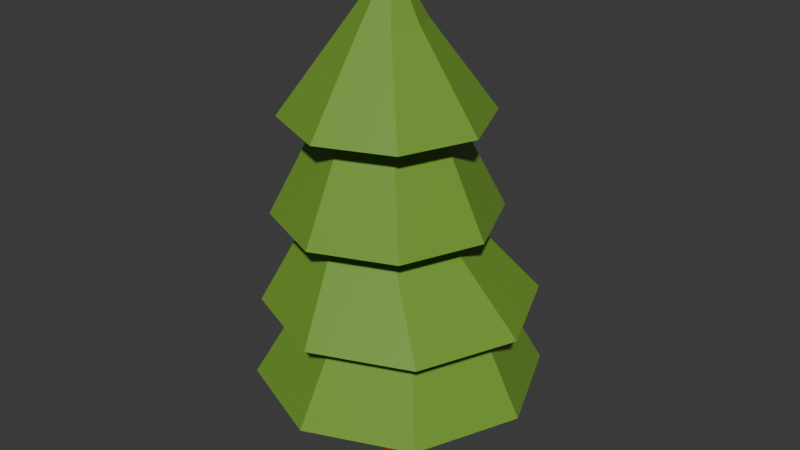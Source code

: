 # Source: pinetree.blend  (saved by Blender 4.5.90; exported with 4.5.12 LTS)
import bpy
from mathutils import Matrix  # noqa: F401  (used for matrix-valued properties, if any)

bpy.ops.wm.read_factory_settings(use_empty=True)
scene = bpy.context.scene
scene.name = 'Scene'

# ---- collections
col_collection = bpy.data.collections.new('Collection'); scene.collection.children.link(col_collection)
col_low_poly_tree = bpy.data.collections.new('Low poly tree'); col_collection.children.link(col_low_poly_tree)

# ---- images (referenced by path relative to the original .blend; pixels are not part of the script)
import os
ASSET_DIR = os.environ.get("B2B_ASSET_DIR", "")  # directory of the original .blend (textures are referenced by path, not embedded)
HERE = os.path.dirname(os.path.abspath(__file__))  # packed textures are extracted next to this script under _unpacked/

def load_image(name, relpath, width, height, colorspace="sRGB"):
    """Load a texture the original file referenced (path relative to the .blend, or extracted next to this script)."""
    p = next((c for c in (os.path.join(HERE, relpath), os.path.join(ASSET_DIR, relpath)) if relpath and os.path.exists(c)), "")
    if p:
        img = bpy.data.images.load(p, check_existing=True)
        img.name = name
    else:  # same state as the original file: an image datablock whose file is absent (Cycles renders it pink)
        img = bpy.data.images.new(name, width, height)
        img.source = "FILE"
        img.filepath = "//" + (relpath or name)
    img.colorspace_settings.name = colorspace
    return img
img_imphenziapalette01_256_gradient_png = load_image('ImphenziaPalette01-256-Gradient.png', '_unpacked/ImphenziaPalette01-256-Gradient.182191f7.png', 256, 256, 'sRGB')

# ---- materials (node trees are filled in below, after node groups)
mat_material_001 = bpy.data.materials.new('Material.001')
mat_material_001.alpha_threshold = 0.0
mat_material_001.line_color = (0.0, 0.0, 0.0, 1.0)

# ---- material node trees
mat_material_001.use_nodes = True; mat_material_001.node_tree.nodes.clear()
_N = mat_material_001.node_tree.nodes; _L = mat_material_001.node_tree.links
n0 = _N.new('ShaderNodeOutputMaterial'); n0.name = 'Material Output'; n0.location = (300, 300)
n1 = _N.new('ShaderNodeBsdfPrincipled'); n1.name = 'Principled BSDF'; n1.location = (10, 300)
n1.distribution = 'GGX'
n1.subsurface_method = 'BURLEY'
n1.inputs[2].default_value = 0.4
n1.inputs[3].default_value = 1.45
n1.inputs[27].default_value = (0.0, 0.0, 0.0, 1.0)
n1.inputs[28].default_value = 1.0
n2 = _N.new('ShaderNodeTexImage'); n2.name = 'Image Texture'; n2.location = (-318, 208)
n2.image = img_imphenziapalette01_256_gradient_png
n2.interpolation = 'Closest'
_L.new(n1.outputs[0], n0.inputs[0])
_L.new(n2.outputs[0], n1.inputs[0])
n0.is_active_output = True

# ---- world
world_world = bpy.data.worlds.new('World'); scene.world = world_world
world_world.use_nodes = True; world_world.node_tree.nodes.clear()
_N = world_world.node_tree.nodes; _L = world_world.node_tree.links
n0 = _N.new('ShaderNodeOutputWorld'); n0.name = 'World Output'; n0.location = (200, 100)
n1 = _N.new('ShaderNodeBackground'); n1.name = 'Background'; n1.location = (-200, 100)
n1.inputs[0].default_value = (0.05088, 0.05088, 0.05088, 1.0)
_L.new(n1.outputs[0], n0.inputs[0])
n0.is_active_output = True
world_world.color = (0.05088, 0.05088, 0.05088)
world_world.sun_shadow_jitter_overblur = 0.0

# ---- meshes
me_cylinder_001 = bpy.data.meshes.new('Cylinder.001')
me_cylinder_001.from_pydata([(-2.12e-08, 0.2699, -0.01303), (-2.12e-08, 0.2699, 1.057), (0.1908, 0.1908, -0.01303), (0.1908, 0.1908, 1.057), (0.2699, -1.102e-08, -0.01303), (0.2699, -1.102e-08, 1.057), (0.1908, -0.1908, -0.01303), (0.1908, -0.1908, 1.057), (-4.48e-08, -0.2699, -0.01303), (-4.48e-08, -0.2699, 1.057), (-0.1908, -0.1908, -0.01303), (-0.1908, -0.1908, 1.057), (-0.2699, 3.997e-09, -0.01303), (-0.2699, 3.997e-09, 1.057), (-0.1908, 0.1908, -0.01303), (-0.1908, 0.1908, 1.057), (1.135, 1.135, 1.057), (3.941e-08, 1.606, 1.057), (1.606, -5.774e-08, 1.057), (1.135, -1.135, 1.057), (-1.01e-07, -1.606, 1.057), (-1.135, -1.135, 1.057), (-1.606, 3.16e-08, 1.057), (-1.135, 1.135, 1.057), (0.7766, 0.7544, 1.989), (0.02225, 1.067, 1.989), (1.089, -8.072e-08, 1.989), (0.7766, -0.7544, 1.989), (0.02225, -1.067, 1.989), (-0.7321, -0.7544, 1.989), (-1.045, -2.136e-08, 1.989), (-0.7321, 0.7544, 1.989), (1.096, 1.074, 1.989), (0.02225, 1.519, 1.989), (1.541, -1.176e-07, 1.989), (1.096, -1.074, 1.989), (0.02225, -1.519, 1.989), (-1.052, -1.074, 1.989), (-1.497, -3.31e-08, 1.989), (-1.052, 1.074, 1.989), (0.3289, 0.5458, 2.946), (-0.2169, 0.7719, 2.946), (0.555, -7.872e-08, 2.946), (0.3289, -0.5458, 2.946), (-0.2169, -0.7719, 2.946), (-0.7627, -0.5458, 2.946), (-0.9888, -3.578e-08, 2.946), (-0.7627, 0.5458, 2.946), (0.7259, 0.8872, 2.951), (-0.1613, 1.255, 2.951), (1.093, -4.071e-09, 2.951), (0.7259, -0.8872, 2.951), (-0.1613, -1.255, 2.951), (-1.048, -0.8872, 2.951), (-1.416, 6.573e-08, 2.951), (-1.048, 0.8872, 2.951), (0.3408, 0.5021, 4.008), (-0.1613, 0.7101, 4.008), (0.5488, 4.168e-08, 4.008), (0.3408, -0.5021, 4.008), (-0.1613, -0.7101, 4.008), (-0.6634, -0.5021, 4.008), (-0.8714, 8.119e-08, 4.008), (-0.6634, 0.5021, 4.008), (0.6442, 0.8055, 4.042), (-0.1613, 1.139, 4.042), (0.9779, 1.805e-09, 4.042), (0.6442, -0.8055, 4.042), (-0.1613, -1.139, 4.042), (-0.9668, -0.8055, 4.042), (-1.3, 6.518e-08, 4.042), (-0.9668, 0.8055, 4.042), (0.1362, 0.2975, 5.015), (-0.1613, 0.4207, 5.015), (0.2594, -1.508e-09, 5.015), (0.1362, -0.2975, 5.015), (-0.1613, -0.4207, 5.015), (-0.4588, -0.2975, 5.015), (-0.582, 2.19e-08, 5.015), (-0.4588, 0.2975, 5.015), (-0.08382, 0.0163, 5.627), (-0.1001, 0.02305, 5.627), (-0.07707, 5.079e-08, 5.627), (-0.08382, -0.0163, 5.627), (-0.1001, -0.02305, 5.627), (-0.1164, -0.0163, 5.627), (-0.1232, 5.207e-08, 5.627), (-0.1164, 0.0163, 5.627)], [], [(0, 1, 3, 2), (2, 3, 5, 4), (4, 5, 7, 6), (6, 7, 9, 8), (8, 9, 11, 10), (10, 11, 13, 12), (13, 11, 21, 22), (12, 13, 15, 14), (14, 15, 1, 0), (0, 2, 4, 6, 8, 10, 12, 14), (21, 20, 28, 29), (9, 7, 19, 20), (15, 13, 22, 23), (5, 3, 16, 18), (11, 9, 20, 21), (1, 15, 23, 17), (3, 1, 17, 16), (7, 5, 18, 19), (31, 30, 38, 39), (19, 18, 26, 27), (16, 17, 25, 24), (17, 23, 31, 25), (22, 21, 29, 30), (20, 19, 27, 28), (18, 16, 24, 26), (23, 22, 30, 31), (38, 37, 45, 46), (29, 28, 36, 37), (27, 26, 34, 35), (24, 25, 33, 32), (25, 31, 39, 33), (30, 29, 37, 38), (28, 27, 35, 36), (26, 24, 32, 34), (40, 41, 49, 48), (36, 35, 43, 44), (34, 32, 40, 42), (39, 38, 46, 47), (37, 36, 44, 45), (35, 34, 42, 43), (32, 33, 41, 40), (33, 39, 47, 41), (55, 54, 62, 63), (41, 47, 55, 49), (46, 45, 53, 54), (44, 43, 51, 52), (42, 40, 48, 50), (47, 46, 54, 55), (45, 44, 52, 53), (43, 42, 50, 51), (58, 56, 64, 66), (53, 52, 60, 61), (51, 50, 58, 59), (48, 49, 57, 56), (49, 55, 63, 57), (54, 53, 61, 62), (52, 51, 59, 60), (50, 48, 56, 58), (65, 71, 79, 73), (63, 62, 70, 71), (61, 60, 68, 69), (59, 58, 66, 67), (56, 57, 65, 64), (57, 63, 71, 65), (62, 61, 69, 70), (60, 59, 67, 68), (75, 74, 82, 83), (70, 69, 77, 78), (68, 67, 75, 76), (66, 64, 72, 74), (71, 70, 78, 79), (69, 68, 76, 77), (67, 66, 74, 75), (64, 65, 73, 72), (80, 81, 87, 86, 85, 84, 83, 82), (72, 73, 81, 80), (73, 79, 87, 81), (78, 77, 85, 86), (76, 75, 83, 84), (74, 72, 80, 82), (79, 78, 86, 87), (77, 76, 84, 85)])
_uv = me_cylinder_001.uv_layers.new(name='UVMap')
_uv.uv.foreach_set('vector', [0.4323, 0.5579, 0.4323, 0.5579, 0.4323, 0.5579, 0.4323, 0.5579, 0.4323, 0.5579, 0.4323, 0.5579, 0.4323, 0.5579, 0.4323, 0.5579, 0.4323, 0.5579, 0.4323, 0.5579, 0.4323, 0.5579, 0.4323, 0.5579, 0.4323, 0.5579, 0.4323, 0.5579, 0.4323, 0.5579, 0.4323, 0.5579, 0.4323, 0.5579, 0.4323, 0.5579, 0.4323, 0.5579, 0.4323, 0.5579, 0.4323, 0.5579, 0.4323, 0.5579, 0.4323, 0.5579, 0.4323, 0.5579, 0.8113, 0.8163, 0.8113, 0.8163, 0.8113, 0.8163, 0.8113, 0.8163, 0.4323, 0.5579, 0.4323, 0.5579, 0.4323, 0.5579, 0.4323, 0.5579, 0.4323, 0.5579, 0.4323, 0.5579, 0.4323, 0.5579, 0.4323, 0.5579, 0.4323, 0.5579, 0.4323, 0.5579, 0.4323, 0.5579, 0.4323, 0.5579, 0.4323, 0.5579, 0.4323, 0.5579, 0.4323, 0.5579, 0.4323, 0.5579, 0.8113, 0.8163, 0.8113, 0.8163, 0.8113, 0.8163, 0.8113, 0.8163, 0.8113, 0.8163, 0.8113, 0.8163, 0.8113, 0.8163, 0.8113, 0.8163, 0.8113, 0.8163, 0.8113, 0.8163, 0.8113, 0.8163, 0.8113, 0.8163, 0.8113, 0.8163, 0.8113, 0.8163, 0.8113, 0.8163, 0.8113, 0.8163, 0.8113, 0.8163, 0.8113, 0.8163, 0.8113, 0.8163, 0.8113, 0.8163, 0.8113, 0.8163, 0.8113, 0.8163, 0.8113, 0.8163, 0.8113, 0.8163, 0.8113, 0.8163, 0.8113, 0.8163, 0.8113, 0.8163, 0.8113, 0.8163, 0.8113, 0.8163, 0.8113, 0.8163, 0.8113, 0.8163, 0.8113, 0.8163, 0.8113, 0.8163, 0.8113, 0.8163, 0.8113, 0.8163, 0.8113, 0.8163, 0.8113, 0.8163, 0.8113, 0.8163, 0.8113, 0.8163, 0.8113, 0.8163, 0.8113, 0.8163, 0.8113, 0.8163, 0.8113, 0.8163, 0.8113, 0.8163, 0.8113, 0.8163, 0.8113, 0.8163, 0.8113, 0.8163, 0.8113, 0.8163, 0.8113, 0.8163, 0.8113, 0.8163, 0.8113, 0.8163, 0.8113, 0.8163, 0.8113, 0.8163, 0.8113, 0.8163, 0.8113, 0.8163, 0.8113, 0.8163, 0.8113, 0.8163, 0.8113, 0.8163, 0.8113, 0.8163, 0.8113, 0.8163, 0.8113, 0.8163, 0.8113, 0.8163, 0.8113, 0.8163, 0.8113, 0.8163, 0.8113, 0.8163, 0.8113, 0.8163, 0.8113, 0.8163, 0.8113, 0.8163, 0.8113, 0.8163, 0.8113, 0.8163, 0.8113, 0.8163, 0.8113, 0.8163, 0.8113, 0.8163, 0.8113, 0.8163, 0.8113, 0.8163, 0.8113, 0.8163, 0.8113, 0.8163, 0.8113, 0.8163, 0.8113, 0.8163, 0.8113, 0.8163, 0.8113, 0.8163, 0.8113, 0.8163, 0.8113, 0.8163, 0.8113, 0.8163, 0.8113, 0.8163, 0.8113, 0.8163, 0.8113, 0.8163, 0.8113, 0.8163, 0.8113, 0.8163, 0.8113, 0.8163, 0.8113, 0.8163, 0.8113, 0.8163, 0.8113, 0.8163, 0.8113, 0.8163, 0.8113, 0.8163, 0.8113, 0.8163, 0.8113, 0.8163, 0.8113, 0.8163, 0.8113, 0.8163, 0.8113, 0.8163, 0.8113, 0.8163, 0.8113, 0.8163, 0.8113, 0.8163, 0.8113, 0.8163, 0.8113, 0.8163, 0.8113, 0.8163, 0.8113, 0.8163, 0.8113, 0.8163, 0.8113, 0.8163, 0.8113, 0.8163, 0.8113, 0.8163, 0.8113, 0.8163, 0.8113, 0.8163, 0.8113, 0.8163, 0.8113, 0.8163, 0.8113, 0.8163, 0.8113, 0.8163, 0.8113, 0.8163, 0.8113, 0.8163, 0.8113, 0.8163, 0.8113, 0.8163, 0.8113, 0.8163, 0.8113, 0.8163, 0.8113, 0.8163, 0.8113, 0.8163, 0.8113, 0.8163, 0.8113, 0.8163, 0.8113, 0.8163, 0.8113, 0.8163, 0.8113, 0.8163, 0.8113, 0.8163, 0.8113, 0.8163, 0.8113, 0.8163, 0.8113, 0.8163, 0.8113, 0.8163, 0.8113, 0.8163, 0.8113, 0.8163, 0.8113, 0.8163, 0.8113, 0.8163, 0.8113, 0.8163, 0.8113, 0.8163, 0.8113, 0.8163, 0.8113, 0.8163, 0.8113, 0.8163, 0.8113, 0.8163, 0.8113, 0.8163, 0.8113, 0.8163, 0.8113, 0.8163, 0.8113, 0.8163, 0.8113, 0.8163, 0.8113, 0.8163, 0.8113, 0.8163, 0.8113, 0.8163, 0.8113, 0.8163, 0.8113, 0.8163, 0.8113, 0.8163, 0.8113, 0.8163, 0.8113, 0.8163, 0.8113, 0.8163, 0.8113, 0.8163, 0.8113, 0.8163, 0.8113, 0.8163, 0.8113, 0.8163, 0.8113, 0.8163, 0.8113, 0.8163, 0.8113, 0.8163, 0.8113, 0.8163, 0.8113, 0.8163, 0.8113, 0.8163, 0.8113, 0.8163, 0.8113, 0.8163, 0.8113, 0.8163, 0.8113, 0.8163, 0.8113, 0.8163, 0.8113, 0.8163, 0.8113, 0.8163, 0.8113, 0.8163, 0.8113, 0.8163, 0.8113, 0.8163, 0.8113, 0.8163, 0.8113, 0.8163, 0.8113, 0.8163, 0.8113, 0.8163, 0.8113, 0.8163, 0.8113, 0.8163, 0.8113, 0.8163, 0.8113, 0.8163, 0.8113, 0.8163, 0.8113, 0.8163, 0.8113, 0.8163, 0.8113, 0.8163, 0.8113, 0.8163, 0.8113, 0.8163, 0.8113, 0.8163, 0.8113, 0.8163, 0.8113, 0.8163, 0.8113, 0.8163, 0.8113, 0.8163, 0.8113, 0.8163, 0.8113, 0.8163, 0.8113, 0.8163, 0.8113, 0.8163, 0.8113, 0.8163, 0.8113, 0.8163, 0.8113, 0.8163, 0.8113, 0.8163, 0.8113, 0.8163, 0.8113, 0.8163, 0.8113, 0.8163, 0.8113, 0.8163, 0.8113, 0.8163, 0.8113, 0.8163, 0.8113, 0.8163, 0.8113, 0.8163, 0.8113, 0.8163, 0.8113, 0.8163, 0.8113, 0.8163, 0.8113, 0.8163, 0.8113, 0.8163, 0.8113, 0.8163, 0.8113, 0.8163, 0.8113, 0.8163, 0.8113, 0.8163, 0.8113, 0.8163, 0.8113, 0.8163, 0.8113, 0.8163, 0.8113, 0.8163, 0.8113, 0.8163, 0.8113, 0.8163, 0.8113, 0.8163, 0.8113, 0.8163, 0.8113, 0.8163, 0.8113, 0.8163, 0.8113, 0.8163, 0.8113, 0.8163, 0.8113, 0.8163, 0.8113, 0.8163, 0.8113, 0.8163, 0.8113, 0.8163, 0.8113, 0.8163, 0.8113, 0.8163, 0.8113, 0.8163, 0.8113, 0.8163, 0.8113, 0.8163, 0.8113, 0.8163, 0.8113, 0.8163, 0.8113, 0.8163, 0.8113, 0.8163, 0.8113, 0.8163, 0.8113, 0.8163, 0.8113, 0.8163, 0.8113, 0.8163, 0.8113, 0.8163, 0.8113, 0.8163, 0.8113, 0.8163, 0.8113, 0.8163, 0.8113, 0.8163, 0.8113, 0.8163, 0.8113, 0.8163, 0.8113, 0.8163, 0.8113, 0.8163, 0.8113, 0.8163, 0.8113, 0.8163, 0.8113, 0.8163, 0.8113, 0.8163, 0.8113, 0.8163, 0.8113, 0.8163, 0.8113, 0.8163, 0.8113, 0.8163, 0.8113, 0.8163, 0.8113, 0.8163, 0.8113, 0.8163, 0.8113, 0.8163, 0.8113, 0.8163, 0.8113, 0.8163, 0.8113, 0.8163, 0.8113, 0.8163, 0.8113, 0.8163, 0.8113, 0.8163, 0.8113, 0.8163, 0.8113, 0.8163, 0.8113, 0.8163, 0.8113, 0.8163, 0.8113, 0.8163, 0.8113, 0.8163, 0.8113, 0.8163, 0.8113, 0.8163, 0.8113, 0.8163, 0.8113, 0.8163, 0.8113, 0.8163, 0.8113, 0.8163, 0.8113, 0.8163])
me_cylinder_001.materials.append(mat_material_001)
me_cylinder_001.use_remesh_fix_poles = True
me_cylinder_001.use_remesh_preserve_attributes = False
me_cylinder_001.use_mirror_vertex_groups = False
me_cylinder_001.update()

# ---- objects
ob_low_poly_tree = bpy.data.objects.new('Low poly tree', me_cylinder_001)

# ---- transforms, parenting, visibility, modifiers, constraints
ob_low_poly_tree.location = (0.0, 0.0004244, 0.0)
ob_low_poly_tree.lineart.crease_threshold = 0.0
_m = ob_low_poly_tree.modifiers.new('Decimate', 'DECIMATE')

# ---- collection membership
col_low_poly_tree.objects.link(ob_low_poly_tree)

# ---- scene / render settings (as saved in the file)
scene.frame_start = 1; scene.frame_end = 250; scene.frame_set(1)
scene.render.engine = 'BLENDER_EEVEE_NEXT'
bpy.context.view_layer.update()

# ---- added for rendering (the .blend has no active camera and no usable light): camera, sun
cam_auto = bpy.data.cameras.new('AutoCamera')
cam_auto.lens = 50.0
cam_auto.sensor_width = 36.0
cam_auto.clip_end = 1000.0
ob_auto_camera = bpy.data.objects.new('AutoCamera', cam_auto)
scene.collection.objects.link(ob_auto_camera)
ob_auto_camera.location = (6.6997, -8.03922, 8.16656)
ob_auto_camera.rotation_euler = (1.09748, -7.21219e-08, 0.694738)
scene.camera = ob_auto_camera
light_auto_sun = bpy.data.lights.new('AutoSun', 'SUN')
light_auto_sun.energy = 3.0
light_auto_sun.angle = 0.0523599
ob_auto_sun = bpy.data.objects.new('AutoSun', light_auto_sun)
scene.collection.objects.link(ob_auto_sun)
ob_auto_sun.rotation_euler = (0.872665, 0.174533, 0.523599)
bpy.context.view_layer.update()
